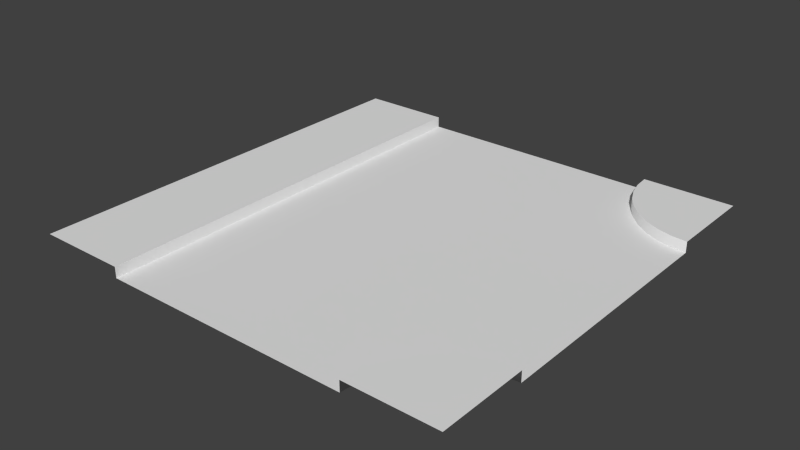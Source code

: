 # Source: roadTinteresction.blend  (saved by Blender 2.74.0; exported with 4.5.12 LTS)
import bpy
from mathutils import Matrix  # noqa: F401  (used for matrix-valued properties, if any)

bpy.ops.wm.read_factory_settings(use_empty=True)
scene = bpy.context.scene
scene.name = 'Scene'

# ---- collections
col_collection_1 = bpy.data.collections.new('Collection 1'); scene.collection.children.link(col_collection_1)

# ---- world
world_world = bpy.data.worlds.new('World'); scene.world = world_world
world_world.color = (0.05088, 0.05088, 0.05088)
world_world.use_sun_shadow = False
world_world.sun_shadow_jitter_overblur = 0.0
world_world.cycles.sampling_method = 'MANUAL'
world_world.cycles.sample_map_resolution = 256

# ---- meshes
me_plane_001 = bpy.data.meshes.new('Plane.001')
me_plane_001.from_pydata([(0.0, 8.742e-07, 20.0), (11.59, 8.742e-07, 20.0), (-11.59, 8.742e-07, 20.0), (-20.0, 1.0, 20.0), (11.59, 1.0, 20.0), (-11.59, 1.0, 20.0), (13.56, 1.282e-06, 14.6), (13.56, 1.0, 14.6), (12.72, 1.0, 15.8), (12.72, 1.192e-06, 15.8), (12.1, 1.091e-06, 17.13), (12.1, 1.0, 17.13), (11.72, 1.0, 18.54), (11.72, 9.844e-07, 18.54), (-11.59, 1.0, -20.0), (11.59, 1.0, -20.0), (-20.0, 1.0, -20.0), (-11.59, 3.894e-06, -20.0), (11.59, 3.894e-06, -20.0), (0.0, 3.894e-06, -20.0), (14.6, 1.36e-06, 13.56), (14.6, 1.0, 13.56), (15.8, 1.424e-06, 12.72), (15.8, 1.0, 12.72), (17.13, 1.471e-06, 12.1), (17.13, 1.0, 12.1), (18.54, 1.499e-06, 11.72), (18.54, 1.0, 11.72), (11.72, 1.0, -18.54), (11.72, 3.784e-06, -18.54), (12.1, 1.0, -17.13), (12.1, 3.677e-06, -17.13), (12.72, 1.0, -15.8), (12.72, 3.577e-06, -15.8), (13.56, 1.0, -14.6), (13.56, 3.486e-06, -14.6), (14.6, 1.0, -13.56), (14.6, 3.408e-06, -13.56), (20.0, 1.0, -20.0), (15.8, 1.0, -12.72), (15.8, 3.345e-06, -12.72), (17.13, 1.0, -12.1), (17.13, 3.298e-06, -12.1), (18.54, 1.0, -11.72), (18.54, 3.269e-06, -11.72), (20.0, 1.0, 11.59), (20.0, 1.0, -11.59), (20.0, 1.0, 20.0), (20.0, 1.509e-06, 11.59), (20.0, 3.26e-06, -11.59)], [], [(8, 7, 6, 9), (7, 21, 20, 6), (11, 8, 9, 10), (12, 11, 10, 13), (4, 12, 13, 1), (3, 5, 14, 16), (5, 2, 17, 14), (47, 21, 7), (0, 1, 18, 19), (2, 0, 19, 17), (47, 8, 11), (21, 23, 22, 20), (23, 25, 24, 22), (25, 27, 26, 24), (18, 29, 28, 15), (29, 31, 30, 28), (31, 33, 32, 30), (33, 35, 34, 32), (35, 37, 36, 34), (37, 40, 39, 36), (40, 42, 41, 39), (42, 44, 43, 41), (44, 49, 46, 43), (47, 11, 12), (47, 7, 8), (47, 12, 4), (47, 23, 21), (47, 25, 23), (47, 27, 25), (27, 45, 48, 26), (47, 45, 27), (15, 28, 38), (28, 30, 38), (30, 32, 38), (32, 34, 38), (34, 36, 38), (36, 39, 38), (39, 41, 38), (41, 43, 38), (43, 46, 38), (13, 29, 18, 1), (10, 31, 29, 13), (9, 33, 31, 10), (6, 35, 33, 9), (20, 37, 35, 6), (22, 40, 37, 20), (24, 42, 40, 22), (26, 44, 42, 24), (44, 26, 48, 49)])
me_plane_001.polygons.foreach_set('use_smooth', [1, 1, 1, 1, 1, 0, 0, 0, 0, 0, 0, 1, 1, 1, 1, 1, 1, 1, 1, 1, 1, 1, 1, 0, 0, 0, 0, 0, 0, 1, 0, 0, 0, 0, 0, 0, 0, 0, 0, 0, 0, 0, 0, 0, 0, 0, 0, 0, 0])
me_plane_001.use_remesh_preserve_volume = False
me_plane_001.use_remesh_preserve_attributes = False
me_plane_001.use_mirror_vertex_groups = False
me_plane_001.update()

# ---- objects
ob_roadcurve = bpy.data.objects.new('roadCurve', me_plane_001)

# ---- transforms, parenting, visibility, modifiers, constraints
ob_roadcurve.location = (0.0, 0.0, 0.0)
ob_roadcurve.rotation_euler = (1.571, -0.0, 0.0)
ob_roadcurve.lineart.crease_threshold = 0.0

# ---- collection membership
col_collection_1.objects.link(ob_roadcurve)

# ---- scene / render settings (as saved in the file)
scene.frame_start = 1; scene.frame_end = 250; scene.frame_set(1)
scene.render.engine = 'BLENDER_EEVEE_NEXT'
scene.render.resolution_percentage = 50
scene.render.dither_intensity = 0.0
scene.cycles.use_denoising = False
scene.cycles.samples = 10
scene.cycles.sampling_pattern = 'TABULATED_SOBOL'
scene.cycles.light_sampling_threshold = 0.0
scene.cycles.use_adaptive_sampling = False
scene.cycles.use_light_tree = False
scene.cycles.blur_glossy = 0.0
scene.cycles.pixel_filter_type = 'GAUSSIAN'
scene.cycles.sample_clamp_indirect = 0.0
scene.view_settings.view_transform = 'Standard'
bpy.context.view_layer.update()

# ---- added for rendering (the .blend has no active camera and no usable light): camera, sun
cam_auto = bpy.data.cameras.new('AutoCamera')
cam_auto.lens = 50.0
cam_auto.sensor_width = 36.0
cam_auto.clip_end = 1000.0
ob_auto_camera = bpy.data.objects.new('AutoCamera', cam_auto)
scene.collection.objects.link(ob_auto_camera)
ob_auto_camera.location = (52.3468, -62.8161, 42.3774)
ob_auto_camera.rotation_euler = (1.09748, -7.21219e-08, 0.694738)
scene.camera = ob_auto_camera
light_auto_sun = bpy.data.lights.new('AutoSun', 'SUN')
light_auto_sun.energy = 3.0
light_auto_sun.angle = 0.0523599
ob_auto_sun = bpy.data.objects.new('AutoSun', light_auto_sun)
scene.collection.objects.link(ob_auto_sun)
ob_auto_sun.rotation_euler = (0.872665, 0.174533, 0.523599)
bpy.context.view_layer.update()
